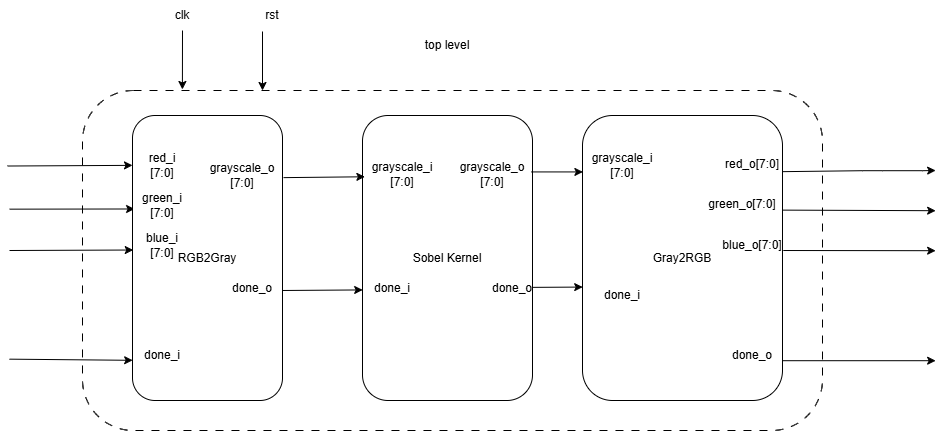

The diagram above was exported from draw.io. Its source (the exported page's mxGraphModel, read from the mxfile embedded in the PNG):
<mxGraphModel dx="2284" dy="746" grid="1" gridSize="10" guides="1" tooltips="1" connect="1" arrows="1" fold="1" page="1" pageScale="1" pageWidth="850" pageHeight="1100" math="0" shadow="0">
  <root>
    <mxCell id="0" />
    <mxCell id="1" parent="0" />
    <mxCell id="qqCaKBgTSvn0yb9oFj8B-1" value="" style="rounded=1;whiteSpace=wrap;html=1;dashed=1;dashPattern=8 8;" parent="1" vertex="1">
      <mxGeometry x="60" y="290" width="740" height="340" as="geometry" />
    </mxCell>
    <mxCell id="qqCaKBgTSvn0yb9oFj8B-2" value="top level" style="text;html=1;align=center;verticalAlign=middle;whiteSpace=wrap;rounded=0;" parent="1" vertex="1">
      <mxGeometry x="395" y="230" width="60" height="30" as="geometry" />
    </mxCell>
    <mxCell id="qqCaKBgTSvn0yb9oFj8B-5" value="" style="endArrow=classic;html=1;rounded=0;entryX=0.014;entryY=0.328;entryDx=0;entryDy=0;entryPerimeter=0;" parent="1" target="qqCaKBgTSvn0yb9oFj8B-25" edge="1">
      <mxGeometry width="50" height="50" relative="1" as="geometry">
        <mxPoint x="-13" y="408.66" as="sourcePoint" />
        <mxPoint x="170" y="408.66" as="targetPoint" />
      </mxGeometry>
    </mxCell>
    <mxCell id="qqCaKBgTSvn0yb9oFj8B-6" value="" style="endArrow=classic;html=1;rounded=0;entryX=0.005;entryY=0.472;entryDx=0;entryDy=0;entryPerimeter=0;" parent="1" target="qqCaKBgTSvn0yb9oFj8B-25" edge="1">
      <mxGeometry width="50" height="50" relative="1" as="geometry">
        <mxPoint x="-13" y="450" as="sourcePoint" />
        <mxPoint x="170" y="448.66" as="targetPoint" />
      </mxGeometry>
    </mxCell>
    <mxCell id="qqCaKBgTSvn0yb9oFj8B-7" value="" style="endArrow=classic;html=1;rounded=0;entryX=0.001;entryY=0.859;entryDx=0;entryDy=0;entryPerimeter=0;" parent="1" target="qqCaKBgTSvn0yb9oFj8B-25" edge="1">
      <mxGeometry width="50" height="50" relative="1" as="geometry">
        <mxPoint x="-13" y="558.66" as="sourcePoint" />
        <mxPoint x="170" y="558.66" as="targetPoint" />
      </mxGeometry>
    </mxCell>
    <mxCell id="qqCaKBgTSvn0yb9oFj8B-17" value="" style="endArrow=classic;html=1;rounded=0;entryX=0.007;entryY=0.21;entryDx=0;entryDy=0;entryPerimeter=0;exitX=1;exitY=0.75;exitDx=0;exitDy=0;" parent="1" source="qqCaKBgTSvn0yb9oFj8B-21" edge="1">
      <mxGeometry width="50" height="50" relative="1" as="geometry">
        <mxPoint x="730" y="370.2" as="sourcePoint" />
        <mxPoint x="913.15" y="369.99999999999994" as="targetPoint" />
        <Array as="points">
          <mxPoint x="840" y="370.2" />
          <mxPoint x="860" y="370.2" />
          <mxPoint x="900" y="370.2" />
        </Array>
      </mxGeometry>
    </mxCell>
    <mxCell id="qqCaKBgTSvn0yb9oFj8B-18" value="" style="endArrow=classic;html=1;rounded=0;entryX=0.007;entryY=0.21;entryDx=0;entryDy=0;entryPerimeter=0;exitX=1;exitY=0.332;exitDx=0;exitDy=0;exitPerimeter=0;" parent="1" source="qqCaKBgTSvn0yb9oFj8B-27" edge="1">
      <mxGeometry width="50" height="50" relative="1" as="geometry">
        <mxPoint x="730.15" y="410.2" as="sourcePoint" />
        <mxPoint x="913.15" y="410.2" as="targetPoint" />
      </mxGeometry>
    </mxCell>
    <mxCell id="qqCaKBgTSvn0yb9oFj8B-19" value="" style="endArrow=classic;html=1;rounded=0;entryX=0.007;entryY=0.21;entryDx=0;entryDy=0;entryPerimeter=0;exitX=1.013;exitY=0.667;exitDx=0;exitDy=0;exitPerimeter=0;" parent="1" source="qqCaKBgTSvn0yb9oFj8B-23" edge="1">
      <mxGeometry width="50" height="50" relative="1" as="geometry">
        <mxPoint x="730.15" y="450.2" as="sourcePoint" />
        <mxPoint x="913.15" y="450.2" as="targetPoint" />
      </mxGeometry>
    </mxCell>
    <mxCell id="qqCaKBgTSvn0yb9oFj8B-20" value="" style="endArrow=classic;html=1;rounded=0;entryX=0.007;entryY=0.21;entryDx=0;entryDy=0;entryPerimeter=0;" parent="1" edge="1">
      <mxGeometry width="50" height="50" relative="1" as="geometry">
        <mxPoint x="730.15" y="560.2" as="sourcePoint" />
        <mxPoint x="913.15" y="560.2" as="targetPoint" />
      </mxGeometry>
    </mxCell>
    <mxCell id="qqCaKBgTSvn0yb9oFj8B-25" value="RGB2Gray" style="rounded=1;whiteSpace=wrap;html=1;" parent="1" vertex="1">
      <mxGeometry x="110" y="315" width="150" height="285" as="geometry" />
    </mxCell>
    <mxCell id="qqCaKBgTSvn0yb9oFj8B-27" value="Gray2RGB" style="rounded=1;whiteSpace=wrap;html=1;" parent="1" vertex="1">
      <mxGeometry x="560" y="315" width="200" height="285" as="geometry" />
    </mxCell>
    <mxCell id="qqCaKBgTSvn0yb9oFj8B-26" value="Sobel Kernel" style="rounded=1;whiteSpace=wrap;html=1;" parent="1" vertex="1">
      <mxGeometry x="340" y="315" width="170" height="285" as="geometry" />
    </mxCell>
    <mxCell id="qqCaKBgTSvn0yb9oFj8B-28" value="" style="endArrow=classic;html=1;rounded=0;entryX=0.014;entryY=0.215;entryDx=0;entryDy=0;entryPerimeter=0;exitX=1.007;exitY=0.218;exitDx=0;exitDy=0;exitPerimeter=0;" parent="1" source="qqCaKBgTSvn0yb9oFj8B-25" target="qqCaKBgTSvn0yb9oFj8B-26" edge="1">
      <mxGeometry width="50" height="50" relative="1" as="geometry">
        <mxPoint x="360" y="260" as="sourcePoint" />
        <mxPoint x="410" y="210" as="targetPoint" />
      </mxGeometry>
    </mxCell>
    <mxCell id="qqCaKBgTSvn0yb9oFj8B-30" value="grayscale_o [7:0]" style="text;html=1;align=center;verticalAlign=middle;whiteSpace=wrap;rounded=0;" parent="1" vertex="1">
      <mxGeometry x="190" y="360.20000000000005" width="60" height="30" as="geometry" />
    </mxCell>
    <mxCell id="qqCaKBgTSvn0yb9oFj8B-31" value="" style="endArrow=classic;html=1;rounded=0;exitX=1;exitY=0.614;exitDx=0;exitDy=0;exitPerimeter=0;entryX=0.001;entryY=0.612;entryDx=0;entryDy=0;entryPerimeter=0;" parent="1" source="qqCaKBgTSvn0yb9oFj8B-25" target="qqCaKBgTSvn0yb9oFj8B-26" edge="1">
      <mxGeometry width="50" height="50" relative="1" as="geometry">
        <mxPoint x="299" y="471" as="sourcePoint" />
        <mxPoint x="399" y="470" as="targetPoint" />
      </mxGeometry>
    </mxCell>
    <mxCell id="qqCaKBgTSvn0yb9oFj8B-32" value="done_o" style="text;html=1;align=center;verticalAlign=middle;whiteSpace=wrap;rounded=0;" parent="1" vertex="1">
      <mxGeometry x="200" y="472.5" width="60" height="30" as="geometry" />
    </mxCell>
    <mxCell id="qqCaKBgTSvn0yb9oFj8B-33" value="" style="endArrow=classic;html=1;rounded=0;entryX=0.002;entryY=0.198;entryDx=0;entryDy=0;entryPerimeter=0;exitX=0.992;exitY=0.198;exitDx=0;exitDy=0;exitPerimeter=0;" parent="1" source="qqCaKBgTSvn0yb9oFj8B-26" target="qqCaKBgTSvn0yb9oFj8B-27" edge="1">
      <mxGeometry width="50" height="50" relative="1" as="geometry">
        <mxPoint x="530" y="400" as="sourcePoint" />
        <mxPoint x="580" y="350" as="targetPoint" />
      </mxGeometry>
    </mxCell>
    <mxCell id="qqCaKBgTSvn0yb9oFj8B-34" value="grayscale_o [7:0]" style="text;html=1;align=center;verticalAlign=middle;whiteSpace=wrap;rounded=0;" parent="1" vertex="1">
      <mxGeometry x="440" y="358.65999999999997" width="60" height="30" as="geometry" />
    </mxCell>
    <mxCell id="qqCaKBgTSvn0yb9oFj8B-36" value="" style="endArrow=classic;html=1;rounded=0;exitX=1.002;exitY=0.603;exitDx=0;exitDy=0;exitPerimeter=0;entryX=0.001;entryY=0.602;entryDx=0;entryDy=0;entryPerimeter=0;" parent="1" source="qqCaKBgTSvn0yb9oFj8B-26" target="qqCaKBgTSvn0yb9oFj8B-27" edge="1">
      <mxGeometry width="50" height="50" relative="1" as="geometry">
        <mxPoint x="520" y="472.5" as="sourcePoint" />
        <mxPoint x="602" y="470" as="targetPoint" />
      </mxGeometry>
    </mxCell>
    <mxCell id="qqCaKBgTSvn0yb9oFj8B-37" value="done_o" style="text;html=1;align=center;verticalAlign=middle;whiteSpace=wrap;rounded=0;" parent="1" vertex="1">
      <mxGeometry x="460" y="472.5" width="60" height="30" as="geometry" />
    </mxCell>
    <mxCell id="PqgWc7UtOGXzDPrVQXxc-1" value="red_i &lt;br&gt;[7:0]" style="text;html=1;align=center;verticalAlign=middle;whiteSpace=wrap;rounded=0;" parent="1" vertex="1">
      <mxGeometry x="110" y="350.2" width="60" height="30" as="geometry" />
    </mxCell>
    <mxCell id="PqgWc7UtOGXzDPrVQXxc-3" value="green_i [7:0]" style="text;html=1;align=center;verticalAlign=middle;whiteSpace=wrap;rounded=0;" parent="1" vertex="1">
      <mxGeometry x="110" y="390.2" width="60" height="30" as="geometry" />
    </mxCell>
    <mxCell id="PqgWc7UtOGXzDPrVQXxc-4" value="blue_i [7:0]" style="text;html=1;align=center;verticalAlign=middle;whiteSpace=wrap;rounded=0;" parent="1" vertex="1">
      <mxGeometry x="110" y="430" width="60" height="30" as="geometry" />
    </mxCell>
    <mxCell id="PqgWc7UtOGXzDPrVQXxc-5" value="" style="endArrow=classic;html=1;rounded=0;entryX=0.014;entryY=0.328;entryDx=0;entryDy=0;entryPerimeter=0;" parent="1" edge="1">
      <mxGeometry width="50" height="50" relative="1" as="geometry">
        <mxPoint x="-15" y="365.52000000000004" as="sourcePoint" />
        <mxPoint x="110" y="364.86" as="targetPoint" />
      </mxGeometry>
    </mxCell>
    <mxCell id="PqgWc7UtOGXzDPrVQXxc-6" value="done_i" style="text;html=1;align=center;verticalAlign=middle;whiteSpace=wrap;rounded=0;" parent="1" vertex="1">
      <mxGeometry x="110" y="540" width="60" height="30" as="geometry" />
    </mxCell>
    <mxCell id="PqgWc7UtOGXzDPrVQXxc-7" value="grayscale_i [7:0&lt;span style=&quot;background-color: initial;&quot;&gt;]&lt;/span&gt;" style="text;html=1;align=center;verticalAlign=middle;whiteSpace=wrap;rounded=0;" parent="1" vertex="1">
      <mxGeometry x="350" y="358.6600000000001" width="60" height="30" as="geometry" />
    </mxCell>
    <mxCell id="PqgWc7UtOGXzDPrVQXxc-8" value="done_i" style="text;html=1;align=center;verticalAlign=middle;whiteSpace=wrap;rounded=0;" parent="1" vertex="1">
      <mxGeometry x="340" y="472.50000000000006" width="60" height="30" as="geometry" />
    </mxCell>
    <mxCell id="PqgWc7UtOGXzDPrVQXxc-9" value="grayscale_i [7:0]" style="text;html=1;align=center;verticalAlign=middle;whiteSpace=wrap;rounded=0;" parent="1" vertex="1">
      <mxGeometry x="570" y="350.2" width="60" height="30" as="geometry" />
    </mxCell>
    <mxCell id="PqgWc7UtOGXzDPrVQXxc-10" value="done_i" style="text;html=1;align=center;verticalAlign=middle;whiteSpace=wrap;rounded=0;" parent="1" vertex="1">
      <mxGeometry x="570" y="480" width="60" height="30" as="geometry" />
    </mxCell>
    <mxCell id="qqCaKBgTSvn0yb9oFj8B-24" value="done_o" style="text;html=1;align=center;verticalAlign=middle;whiteSpace=wrap;rounded=0;" parent="1" vertex="1">
      <mxGeometry x="700" y="540" width="60" height="30" as="geometry" />
    </mxCell>
    <mxCell id="qqCaKBgTSvn0yb9oFj8B-23" value="blue_o[7:0]" style="text;html=1;align=center;verticalAlign=middle;whiteSpace=wrap;rounded=0;" parent="1" vertex="1">
      <mxGeometry x="700" y="429.99999999999994" width="60" height="30" as="geometry" />
    </mxCell>
    <mxCell id="qqCaKBgTSvn0yb9oFj8B-22" value="green_o[7:0]" style="text;html=1;align=center;verticalAlign=middle;whiteSpace=wrap;rounded=0;" parent="1" vertex="1">
      <mxGeometry x="690" y="388.65999999999997" width="60" height="30" as="geometry" />
    </mxCell>
    <mxCell id="qqCaKBgTSvn0yb9oFj8B-21" value="red_o[7:0]" style="text;html=1;align=center;verticalAlign=middle;whiteSpace=wrap;rounded=0;" parent="1" vertex="1">
      <mxGeometry x="700" y="348.66" width="60" height="30" as="geometry" />
    </mxCell>
    <mxCell id="PqgWc7UtOGXzDPrVQXxc-11" value="" style="endArrow=classic;html=1;rounded=0;entryX=0.135;entryY=-0.003;entryDx=0;entryDy=0;entryPerimeter=0;" parent="1" target="qqCaKBgTSvn0yb9oFj8B-1" edge="1">
      <mxGeometry width="50" height="50" relative="1" as="geometry">
        <mxPoint x="160" y="230" as="sourcePoint" />
        <mxPoint x="210" y="180" as="targetPoint" />
      </mxGeometry>
    </mxCell>
    <mxCell id="PqgWc7UtOGXzDPrVQXxc-12" value="" style="endArrow=classic;html=1;rounded=0;entryX=0.135;entryY=-0.003;entryDx=0;entryDy=0;entryPerimeter=0;" parent="1" edge="1">
      <mxGeometry width="50" height="50" relative="1" as="geometry">
        <mxPoint x="240" y="231" as="sourcePoint" />
        <mxPoint x="240" y="290" as="targetPoint" />
      </mxGeometry>
    </mxCell>
    <mxCell id="PqgWc7UtOGXzDPrVQXxc-13" value="clk" style="text;html=1;align=center;verticalAlign=middle;whiteSpace=wrap;rounded=0;" parent="1" vertex="1">
      <mxGeometry x="130" y="200" width="60" height="30" as="geometry" />
    </mxCell>
    <mxCell id="PqgWc7UtOGXzDPrVQXxc-15" value="rst" style="text;html=1;align=center;verticalAlign=middle;whiteSpace=wrap;rounded=0;" parent="1" vertex="1">
      <mxGeometry x="220" y="200" width="60" height="30" as="geometry" />
    </mxCell>
  </root>
</mxGraphModel>